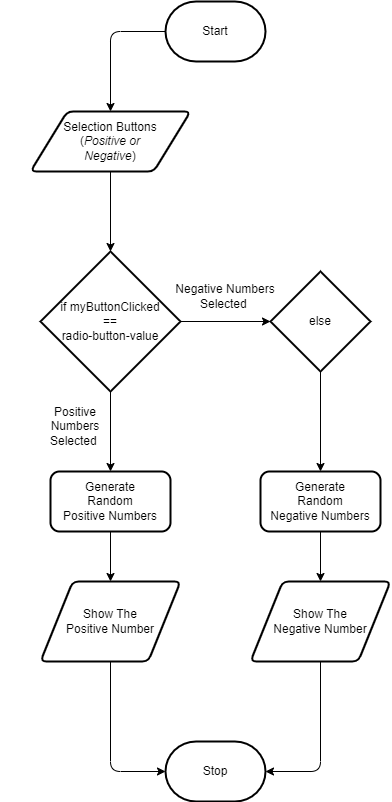

The diagram above was exported from draw.io. Its source (the exported page's mxGraphModel, read from the mxfile embedded in the PNG):
<mxGraphModel dx="1074" dy="741" grid="1" gridSize="10" guides="1" tooltips="1" connect="1" arrows="1" fold="1" page="1" pageScale="1" pageWidth="850" pageHeight="1100" math="0" shadow="0">
  <root>
    <mxCell id="0" />
    <mxCell id="1" parent="0" />
    <mxCell id="10" value="" style="edgeStyle=none;html=1;" edge="1" parent="1" source="2" target="3">
      <mxGeometry relative="1" as="geometry">
        <Array as="points">
          <mxPoint x="370" y="130" />
        </Array>
      </mxGeometry>
    </mxCell>
    <mxCell id="2" value="Start" style="strokeWidth=2;html=1;shape=mxgraph.flowchart.terminator;whiteSpace=wrap;" parent="1" vertex="1">
      <mxGeometry x="425" y="100" width="100" height="60" as="geometry" />
    </mxCell>
    <mxCell id="12" value="" style="edgeStyle=none;html=1;" edge="1" parent="1" source="3" target="11">
      <mxGeometry relative="1" as="geometry" />
    </mxCell>
    <mxCell id="3" value="Selection Buttons&lt;br&gt;(&lt;i&gt;Positive or &lt;br&gt;Negative&lt;/i&gt;)" style="shape=parallelogram;html=1;strokeWidth=2;perimeter=parallelogramPerimeter;whiteSpace=wrap;rounded=1;arcSize=12;size=0.23;" parent="1" vertex="1">
      <mxGeometry x="290" y="210" width="160" height="60" as="geometry" />
    </mxCell>
    <mxCell id="6" value="Stop" style="strokeWidth=2;html=1;shape=mxgraph.flowchart.terminator;whiteSpace=wrap;" parent="1" vertex="1">
      <mxGeometry x="425" y="840" width="100" height="60" as="geometry" />
    </mxCell>
    <mxCell id="15" value="" style="edgeStyle=none;html=1;" edge="1" parent="1" source="11" target="14">
      <mxGeometry relative="1" as="geometry" />
    </mxCell>
    <mxCell id="17" value="" style="edgeStyle=none;html=1;" edge="1" parent="1" source="11" target="16">
      <mxGeometry relative="1" as="geometry" />
    </mxCell>
    <mxCell id="11" value="if myButtonClicked&lt;br&gt;==&lt;br&gt;radio-button-value" style="strokeWidth=2;html=1;shape=mxgraph.flowchart.decision;whiteSpace=wrap;" vertex="1" parent="1">
      <mxGeometry x="300" y="350" width="140" height="140" as="geometry" />
    </mxCell>
    <mxCell id="13" value="Positive &lt;br&gt;Numbers &lt;br&gt;Selected&amp;nbsp;" style="text;html=1;strokeColor=none;fillColor=none;align=center;verticalAlign=middle;whiteSpace=wrap;rounded=0;" vertex="1" parent="1">
      <mxGeometry x="260" y="510" width="150" height="30" as="geometry" />
    </mxCell>
    <mxCell id="25" value="" style="edgeStyle=none;html=1;" edge="1" parent="1" source="14" target="22">
      <mxGeometry relative="1" as="geometry" />
    </mxCell>
    <mxCell id="14" value="Generate&lt;br&gt;Random&lt;br&gt;Positive Numbers" style="rounded=1;whiteSpace=wrap;html=1;strokeWidth=2;" vertex="1" parent="1">
      <mxGeometry x="310" y="570" width="120" height="60" as="geometry" />
    </mxCell>
    <mxCell id="20" value="" style="edgeStyle=none;html=1;" edge="1" parent="1" source="16" target="19">
      <mxGeometry relative="1" as="geometry" />
    </mxCell>
    <mxCell id="16" value="else" style="strokeWidth=2;html=1;shape=mxgraph.flowchart.decision;whiteSpace=wrap;" vertex="1" parent="1">
      <mxGeometry x="530" y="370" width="100" height="100" as="geometry" />
    </mxCell>
    <mxCell id="18" value="Negative Numbers &lt;br&gt;Selected&amp;nbsp;" style="text;html=1;strokeColor=none;fillColor=none;align=center;verticalAlign=middle;whiteSpace=wrap;rounded=0;" vertex="1" parent="1">
      <mxGeometry x="410" y="380" width="150" height="30" as="geometry" />
    </mxCell>
    <mxCell id="26" value="" style="edgeStyle=none;html=1;" edge="1" parent="1" source="19" target="21">
      <mxGeometry relative="1" as="geometry" />
    </mxCell>
    <mxCell id="19" value="Generate&lt;br&gt;Random&lt;br&gt;Negative Numbers" style="rounded=1;whiteSpace=wrap;html=1;strokeWidth=2;" vertex="1" parent="1">
      <mxGeometry x="520" y="570" width="120" height="60" as="geometry" />
    </mxCell>
    <mxCell id="24" style="edgeStyle=none;html=1;entryX=1;entryY=0.5;entryDx=0;entryDy=0;entryPerimeter=0;" edge="1" parent="1" source="21" target="6">
      <mxGeometry relative="1" as="geometry">
        <Array as="points">
          <mxPoint x="580" y="870" />
        </Array>
      </mxGeometry>
    </mxCell>
    <mxCell id="21" value="Show The&lt;br&gt;Negative Number" style="shape=parallelogram;html=1;strokeWidth=2;perimeter=parallelogramPerimeter;whiteSpace=wrap;rounded=1;arcSize=12;size=0.23;" vertex="1" parent="1">
      <mxGeometry x="510" y="680" width="140" height="80" as="geometry" />
    </mxCell>
    <mxCell id="23" style="edgeStyle=none;html=1;entryX=0;entryY=0.5;entryDx=0;entryDy=0;entryPerimeter=0;" edge="1" parent="1" source="22" target="6">
      <mxGeometry relative="1" as="geometry">
        <Array as="points">
          <mxPoint x="370" y="870" />
        </Array>
      </mxGeometry>
    </mxCell>
    <mxCell id="22" value="Show The&lt;br&gt;Positive Number" style="shape=parallelogram;html=1;strokeWidth=2;perimeter=parallelogramPerimeter;whiteSpace=wrap;rounded=1;arcSize=12;size=0.23;" vertex="1" parent="1">
      <mxGeometry x="300" y="680" width="140" height="80" as="geometry" />
    </mxCell>
  </root>
</mxGraphModel>